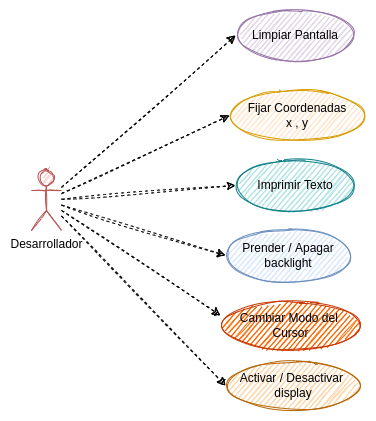

The diagram above was exported from draw.io. Its source (the exported page's mxGraphModel, read from the mxfile embedded in the PNG):
<mxGraphModel dx="1422" dy="905" grid="1" gridSize="10" guides="1" tooltips="1" connect="1" arrows="1" fold="1" page="1" pageScale="1" pageWidth="827" pageHeight="1169" math="0" shadow="0">
  <root>
    <mxCell id="0" />
    <mxCell id="1" parent="0" />
    <mxCell id="xo2_0Ex20U7JG3TOL6mg-10" style="rounded=0;orthogonalLoop=1;jettySize=auto;html=1;entryX=0;entryY=0.5;entryDx=0;entryDy=0;dashed=1;sketch=1;" edge="1" parent="1" source="xo2_0Ex20U7JG3TOL6mg-1" target="xo2_0Ex20U7JG3TOL6mg-4">
      <mxGeometry relative="1" as="geometry" />
    </mxCell>
    <mxCell id="xo2_0Ex20U7JG3TOL6mg-12" style="edgeStyle=none;rounded=0;sketch=1;orthogonalLoop=1;jettySize=auto;html=1;entryX=0;entryY=0.5;entryDx=0;entryDy=0;dashed=1;" edge="1" parent="1" source="xo2_0Ex20U7JG3TOL6mg-1" target="xo2_0Ex20U7JG3TOL6mg-6">
      <mxGeometry relative="1" as="geometry" />
    </mxCell>
    <mxCell id="xo2_0Ex20U7JG3TOL6mg-13" style="edgeStyle=none;rounded=0;sketch=1;orthogonalLoop=1;jettySize=auto;html=1;entryX=0;entryY=0.5;entryDx=0;entryDy=0;dashed=1;" edge="1" parent="1" source="xo2_0Ex20U7JG3TOL6mg-1" target="xo2_0Ex20U7JG3TOL6mg-3">
      <mxGeometry relative="1" as="geometry" />
    </mxCell>
    <mxCell id="xo2_0Ex20U7JG3TOL6mg-14" style="edgeStyle=none;rounded=0;sketch=1;orthogonalLoop=1;jettySize=auto;html=1;entryX=0;entryY=0.5;entryDx=0;entryDy=0;dashed=1;" edge="1" parent="1" source="xo2_0Ex20U7JG3TOL6mg-1" target="xo2_0Ex20U7JG3TOL6mg-7">
      <mxGeometry relative="1" as="geometry" />
    </mxCell>
    <mxCell id="xo2_0Ex20U7JG3TOL6mg-15" style="edgeStyle=none;rounded=0;sketch=1;orthogonalLoop=1;jettySize=auto;html=1;entryX=0;entryY=0.3;entryDx=0;entryDy=0;entryPerimeter=0;dashed=1;" edge="1" parent="1" source="xo2_0Ex20U7JG3TOL6mg-1" target="xo2_0Ex20U7JG3TOL6mg-8">
      <mxGeometry relative="1" as="geometry" />
    </mxCell>
    <mxCell id="xo2_0Ex20U7JG3TOL6mg-16" style="edgeStyle=none;rounded=0;sketch=1;orthogonalLoop=1;jettySize=auto;html=1;entryX=0;entryY=0.5;entryDx=0;entryDy=0;dashed=1;" edge="1" parent="1" source="xo2_0Ex20U7JG3TOL6mg-1" target="xo2_0Ex20U7JG3TOL6mg-9">
      <mxGeometry relative="1" as="geometry" />
    </mxCell>
    <mxCell id="xo2_0Ex20U7JG3TOL6mg-1" value="Desarrollador" style="shape=umlActor;verticalLabelPosition=bottom;verticalAlign=top;html=1;outlineConnect=0;sketch=1;fillColor=#f8cecc;strokeColor=#b85450;" vertex="1" parent="1">
      <mxGeometry x="80" y="380" width="30" height="60" as="geometry" />
    </mxCell>
    <mxCell id="xo2_0Ex20U7JG3TOL6mg-3" value="Limpiar Pantalla" style="ellipse;whiteSpace=wrap;html=1;sketch=1;fillColor=#e1d5e7;strokeColor=#9673a6;" vertex="1" parent="1">
      <mxGeometry x="284" y="220" width="120" height="50" as="geometry" />
    </mxCell>
    <mxCell id="xo2_0Ex20U7JG3TOL6mg-4" value="Fijar Coordenadas&lt;br&gt;x , y" style="ellipse;whiteSpace=wrap;html=1;sketch=1;fillColor=#ffe6cc;strokeColor=#d79b00;" vertex="1" parent="1">
      <mxGeometry x="278" y="300" width="136" height="50" as="geometry" />
    </mxCell>
    <mxCell id="xo2_0Ex20U7JG3TOL6mg-6" value="Imprimir Texto" style="ellipse;whiteSpace=wrap;html=1;sketch=1;fillColor=#b0e3e6;strokeColor=#0e8088;" vertex="1" parent="1">
      <mxGeometry x="284" y="370" width="120" height="50" as="geometry" />
    </mxCell>
    <mxCell id="xo2_0Ex20U7JG3TOL6mg-7" value="Prender / Apagar&lt;br&gt;backlight" style="ellipse;whiteSpace=wrap;html=1;sketch=1;fillColor=#dae8fc;strokeColor=#6c8ebf;" vertex="1" parent="1">
      <mxGeometry x="274" y="440" width="126" height="50" as="geometry" />
    </mxCell>
    <mxCell id="xo2_0Ex20U7JG3TOL6mg-8" value="Cambiar Modo del&amp;nbsp;&lt;br&gt;Cursor" style="ellipse;whiteSpace=wrap;html=1;sketch=1;fillColor=#fa6800;strokeColor=#C73500;fontColor=#000000;" vertex="1" parent="1">
      <mxGeometry x="269" y="510" width="141" height="50" as="geometry" />
    </mxCell>
    <mxCell id="xo2_0Ex20U7JG3TOL6mg-9" value="Activar / Desactivar&amp;nbsp;&lt;br&gt;display" style="ellipse;whiteSpace=wrap;html=1;sketch=1;fillColor=#fad7ac;strokeColor=#b46504;" vertex="1" parent="1">
      <mxGeometry x="274" y="570" width="136" height="50" as="geometry" />
    </mxCell>
  </root>
</mxGraphModel>